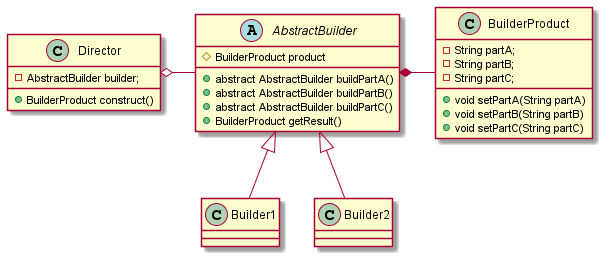

The diagram above was rendered by PlantUML. Its source (embedded in the PNG):
@startuml

class BuilderProduct {
    - String partA;
    - String partB;
    - String partC;
    + void setPartA(String partA)
    + void setPartB(String partB)
    + void setPartC(String partC)
}
abstract class AbstractBuilder {
    # BuilderProduct product
    + abstract AbstractBuilder buildPartA()
    + abstract AbstractBuilder buildPartB()
    + abstract AbstractBuilder buildPartC()
    + BuilderProduct getResult()
}
class Builder1 extends AbstractBuilder
class Builder2 extends AbstractBuilder
class Director {
    - AbstractBuilder builder;
    + BuilderProduct construct()
}

AbstractBuilder *- BuilderProduct
Director o- AbstractBuilder

@enduml